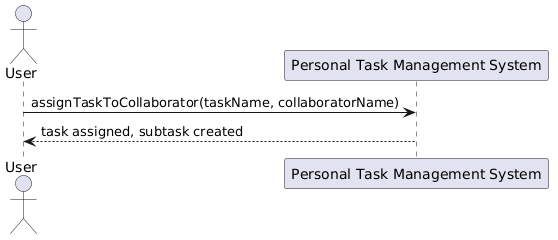

The diagram above was rendered by PlantUML. Its source (embedded in the PNG):
@startuml
actor User
participant "Personal Task Management System" as System

User -> System : assignTaskToCollaborator(taskName, collaboratorName)
System --> User : task assigned, subtask created
@enduml